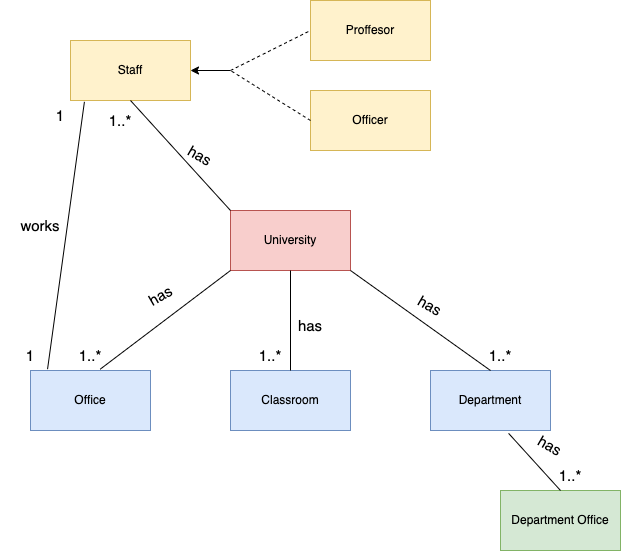

The diagram above was exported from draw.io. Its source (the exported page's mxGraphModel, read from the mxfile embedded in the PNG):
<mxGraphModel dx="916" dy="508" grid="1" gridSize="10" guides="1" tooltips="1" connect="1" arrows="1" fold="1" page="1" pageScale="1" pageWidth="850" pageHeight="1100" math="0" shadow="0">
  <root>
    <mxCell id="0" />
    <mxCell id="1" parent="0" />
    <mxCell id="kDZCjXsfEMGvr1WvXPO2-1" value="University" style="rounded=0;whiteSpace=wrap;html=1;fillColor=#f8cecc;strokeColor=#b85450;" parent="1" vertex="1">
      <mxGeometry x="320" y="220" width="120" height="60" as="geometry" />
    </mxCell>
    <mxCell id="kDZCjXsfEMGvr1WvXPO2-2" value="Classroom" style="rounded=0;whiteSpace=wrap;html=1;fillColor=#dae8fc;strokeColor=#6c8ebf;" parent="1" vertex="1">
      <mxGeometry x="320" y="380" width="120" height="60" as="geometry" />
    </mxCell>
    <mxCell id="kDZCjXsfEMGvr1WvXPO2-3" value="Office" style="rounded=0;whiteSpace=wrap;html=1;fillColor=#dae8fc;strokeColor=#6c8ebf;" parent="1" vertex="1">
      <mxGeometry x="120" y="380" width="120" height="60" as="geometry" />
    </mxCell>
    <mxCell id="kDZCjXsfEMGvr1WvXPO2-4" value="Department" style="rounded=0;whiteSpace=wrap;html=1;fillColor=#dae8fc;strokeColor=#6c8ebf;" parent="1" vertex="1">
      <mxGeometry x="520" y="380" width="120" height="60" as="geometry" />
    </mxCell>
    <mxCell id="kDZCjXsfEMGvr1WvXPO2-5" value="Staff" style="rounded=0;whiteSpace=wrap;html=1;fillColor=#fff2cc;strokeColor=#d6b656;" parent="1" vertex="1">
      <mxGeometry x="160" y="50" width="120" height="60" as="geometry" />
    </mxCell>
    <mxCell id="kDZCjXsfEMGvr1WvXPO2-6" value="Proffesor" style="rounded=0;whiteSpace=wrap;html=1;fillColor=#fff2cc;strokeColor=#d6b656;" parent="1" vertex="1">
      <mxGeometry x="400" y="10" width="120" height="60" as="geometry" />
    </mxCell>
    <mxCell id="kDZCjXsfEMGvr1WvXPO2-7" value="Officer" style="rounded=0;whiteSpace=wrap;html=1;fillColor=#fff2cc;strokeColor=#d6b656;" parent="1" vertex="1">
      <mxGeometry x="400" y="100" width="120" height="60" as="geometry" />
    </mxCell>
    <mxCell id="kDZCjXsfEMGvr1WvXPO2-8" value="Department Office" style="rounded=0;whiteSpace=wrap;html=1;fillColor=#d5e8d4;strokeColor=#82b366;" parent="1" vertex="1">
      <mxGeometry x="590" y="500" width="120" height="60" as="geometry" />
    </mxCell>
    <mxCell id="kDZCjXsfEMGvr1WvXPO2-9" value="" style="endArrow=none;html=1;rounded=0;exitX=0;exitY=1;exitDx=0;exitDy=0;entryX=0.581;entryY=-0.022;entryDx=0;entryDy=0;entryPerimeter=0;" parent="1" source="kDZCjXsfEMGvr1WvXPO2-1" target="kDZCjXsfEMGvr1WvXPO2-3" edge="1">
      <mxGeometry width="50" height="50" relative="1" as="geometry">
        <mxPoint x="280" y="250" as="sourcePoint" />
        <mxPoint x="240" y="370" as="targetPoint" />
      </mxGeometry>
    </mxCell>
    <mxCell id="kDZCjXsfEMGvr1WvXPO2-10" value="" style="endArrow=none;html=1;rounded=0;entryX=0.5;entryY=1;entryDx=0;entryDy=0;exitX=0.5;exitY=0;exitDx=0;exitDy=0;" parent="1" source="kDZCjXsfEMGvr1WvXPO2-2" target="kDZCjXsfEMGvr1WvXPO2-1" edge="1">
      <mxGeometry width="50" height="50" relative="1" as="geometry">
        <mxPoint x="380" y="370" as="sourcePoint" />
        <mxPoint x="450" y="240" as="targetPoint" />
      </mxGeometry>
    </mxCell>
    <mxCell id="kDZCjXsfEMGvr1WvXPO2-11" value="" style="endArrow=none;html=1;rounded=0;exitX=0.5;exitY=0;exitDx=0;exitDy=0;entryX=1;entryY=1;entryDx=0;entryDy=0;" parent="1" source="kDZCjXsfEMGvr1WvXPO2-4" target="kDZCjXsfEMGvr1WvXPO2-1" edge="1">
      <mxGeometry width="50" height="50" relative="1" as="geometry">
        <mxPoint x="400" y="290" as="sourcePoint" />
        <mxPoint x="450" y="240" as="targetPoint" />
      </mxGeometry>
    </mxCell>
    <mxCell id="kDZCjXsfEMGvr1WvXPO2-12" value="&lt;font style=&quot;font-size: 15px&quot;&gt;1..*&lt;/font&gt;" style="text;html=1;strokeColor=none;fillColor=none;align=center;verticalAlign=middle;whiteSpace=wrap;rounded=0;rotation=0;" parent="1" vertex="1">
      <mxGeometry x="150" y="350" width="60" height="30" as="geometry" />
    </mxCell>
    <mxCell id="kDZCjXsfEMGvr1WvXPO2-13" value="&lt;font style=&quot;font-size: 15px&quot;&gt;1..*&lt;/font&gt;" style="text;html=1;strokeColor=none;fillColor=none;align=center;verticalAlign=middle;whiteSpace=wrap;rounded=0;rotation=0;" parent="1" vertex="1">
      <mxGeometry x="330" y="350" width="60" height="30" as="geometry" />
    </mxCell>
    <mxCell id="kDZCjXsfEMGvr1WvXPO2-14" value="&lt;font style=&quot;font-size: 15px&quot;&gt;1..*&lt;/font&gt;" style="text;html=1;strokeColor=none;fillColor=none;align=center;verticalAlign=middle;whiteSpace=wrap;rounded=0;rotation=0;" parent="1" vertex="1">
      <mxGeometry x="560" y="350" width="60" height="30" as="geometry" />
    </mxCell>
    <mxCell id="kDZCjXsfEMGvr1WvXPO2-15" value="" style="endArrow=none;html=1;rounded=0;fontSize=15;exitX=0;exitY=0;exitDx=0;exitDy=0;entryX=0.5;entryY=1;entryDx=0;entryDy=0;" parent="1" source="kDZCjXsfEMGvr1WvXPO2-1" target="kDZCjXsfEMGvr1WvXPO2-5" edge="1">
      <mxGeometry width="50" height="50" relative="1" as="geometry">
        <mxPoint x="380" y="270" as="sourcePoint" />
        <mxPoint x="230" y="130" as="targetPoint" />
      </mxGeometry>
    </mxCell>
    <mxCell id="kDZCjXsfEMGvr1WvXPO2-16" value="&lt;font style=&quot;font-size: 15px&quot;&gt;1..*&lt;/font&gt;" style="text;html=1;strokeColor=none;fillColor=none;align=center;verticalAlign=middle;whiteSpace=wrap;rounded=0;rotation=0;" parent="1" vertex="1">
      <mxGeometry x="180" y="115" width="60" height="30" as="geometry" />
    </mxCell>
    <mxCell id="kDZCjXsfEMGvr1WvXPO2-17" value="" style="endArrow=none;html=1;rounded=0;fontSize=15;exitX=0.5;exitY=0;exitDx=0;exitDy=0;entryX=0.651;entryY=1.048;entryDx=0;entryDy=0;entryPerimeter=0;" parent="1" source="kDZCjXsfEMGvr1WvXPO2-8" target="kDZCjXsfEMGvr1WvXPO2-4" edge="1">
      <mxGeometry width="50" height="50" relative="1" as="geometry">
        <mxPoint x="380" y="270" as="sourcePoint" />
        <mxPoint x="630" y="365" as="targetPoint" />
      </mxGeometry>
    </mxCell>
    <mxCell id="kDZCjXsfEMGvr1WvXPO2-18" value="&lt;font style=&quot;font-size: 15px&quot;&gt;1..*&lt;/font&gt;" style="text;html=1;strokeColor=none;fillColor=none;align=center;verticalAlign=middle;whiteSpace=wrap;rounded=0;rotation=0;" parent="1" vertex="1">
      <mxGeometry x="630" y="470" width="60" height="30" as="geometry" />
    </mxCell>
    <mxCell id="kDZCjXsfEMGvr1WvXPO2-20" value="has" style="text;html=1;strokeColor=none;fillColor=none;align=center;verticalAlign=middle;whiteSpace=wrap;rounded=0;fontSize=15;" parent="1" vertex="1">
      <mxGeometry x="370" y="320" width="60" height="30" as="geometry" />
    </mxCell>
    <mxCell id="kDZCjXsfEMGvr1WvXPO2-21" value="has" style="text;html=1;strokeColor=none;fillColor=none;align=center;verticalAlign=middle;whiteSpace=wrap;rounded=0;fontSize=15;rotation=30;" parent="1" vertex="1">
      <mxGeometry x="490" y="300" width="60" height="30" as="geometry" />
    </mxCell>
    <mxCell id="kDZCjXsfEMGvr1WvXPO2-22" value="has" style="text;html=1;strokeColor=none;fillColor=none;align=center;verticalAlign=middle;whiteSpace=wrap;rounded=0;fontSize=15;rotation=-30;" parent="1" vertex="1">
      <mxGeometry x="220" y="290" width="60" height="30" as="geometry" />
    </mxCell>
    <mxCell id="kDZCjXsfEMGvr1WvXPO2-23" value="has" style="text;html=1;strokeColor=none;fillColor=none;align=center;verticalAlign=middle;whiteSpace=wrap;rounded=0;fontSize=15;rotation=30;" parent="1" vertex="1">
      <mxGeometry x="260" y="150" width="60" height="30" as="geometry" />
    </mxCell>
    <mxCell id="kDZCjXsfEMGvr1WvXPO2-28" value="" style="endArrow=none;dashed=1;html=1;rounded=0;fontSize=15;exitX=0;exitY=0.5;exitDx=0;exitDy=0;" parent="1" source="kDZCjXsfEMGvr1WvXPO2-7" edge="1">
      <mxGeometry width="50" height="50" relative="1" as="geometry">
        <mxPoint x="400" y="130" as="sourcePoint" />
        <mxPoint x="320" y="80" as="targetPoint" />
        <Array as="points" />
      </mxGeometry>
    </mxCell>
    <mxCell id="kDZCjXsfEMGvr1WvXPO2-31" value="" style="endArrow=none;dashed=1;html=1;rounded=0;fontSize=15;entryX=0;entryY=0.5;entryDx=0;entryDy=0;" parent="1" target="kDZCjXsfEMGvr1WvXPO2-6" edge="1">
      <mxGeometry width="50" height="50" relative="1" as="geometry">
        <mxPoint x="320" y="80" as="sourcePoint" />
        <mxPoint x="430" y="240" as="targetPoint" />
      </mxGeometry>
    </mxCell>
    <mxCell id="kDZCjXsfEMGvr1WvXPO2-33" value="" style="endArrow=classic;html=1;rounded=0;fontSize=15;entryX=1;entryY=0.5;entryDx=0;entryDy=0;" parent="1" target="kDZCjXsfEMGvr1WvXPO2-5" edge="1">
      <mxGeometry width="50" height="50" relative="1" as="geometry">
        <mxPoint x="320" y="80" as="sourcePoint" />
        <mxPoint x="430" y="210" as="targetPoint" />
      </mxGeometry>
    </mxCell>
    <mxCell id="kDZCjXsfEMGvr1WvXPO2-34" value="has" style="text;html=1;strokeColor=none;fillColor=none;align=center;verticalAlign=middle;whiteSpace=wrap;rounded=0;fontSize=15;rotation=30;" parent="1" vertex="1">
      <mxGeometry x="610" y="440" width="60" height="30" as="geometry" />
    </mxCell>
    <mxCell id="kDZCjXsfEMGvr1WvXPO2-35" value="" style="endArrow=none;html=1;rounded=0;fontSize=15;entryX=0.116;entryY=1.022;entryDx=0;entryDy=0;exitX=0.142;exitY=-0.022;exitDx=0;exitDy=0;exitPerimeter=0;entryPerimeter=0;" parent="1" source="kDZCjXsfEMGvr1WvXPO2-3" target="kDZCjXsfEMGvr1WvXPO2-5" edge="1">
      <mxGeometry width="50" height="50" relative="1" as="geometry">
        <mxPoint x="140" y="370" as="sourcePoint" />
        <mxPoint x="430" y="250" as="targetPoint" />
      </mxGeometry>
    </mxCell>
    <mxCell id="kDZCjXsfEMGvr1WvXPO2-36" value="works" style="text;html=1;strokeColor=none;fillColor=none;align=center;verticalAlign=middle;whiteSpace=wrap;rounded=0;fontSize=15;" parent="1" vertex="1">
      <mxGeometry x="100" y="220" width="60" height="30" as="geometry" />
    </mxCell>
    <mxCell id="kDZCjXsfEMGvr1WvXPO2-37" value="1" style="text;html=1;strokeColor=none;fillColor=none;align=center;verticalAlign=middle;whiteSpace=wrap;rounded=0;fontSize=15;" parent="1" vertex="1">
      <mxGeometry x="120" y="110" width="60" height="30" as="geometry" />
    </mxCell>
    <mxCell id="kDZCjXsfEMGvr1WvXPO2-38" value="1" style="text;html=1;strokeColor=none;fillColor=none;align=center;verticalAlign=middle;whiteSpace=wrap;rounded=0;fontSize=15;rotation=0;" parent="1" vertex="1">
      <mxGeometry x="90.00076211353317" y="350.00038105676657" width="60" height="30" as="geometry" />
    </mxCell>
  </root>
</mxGraphModel>